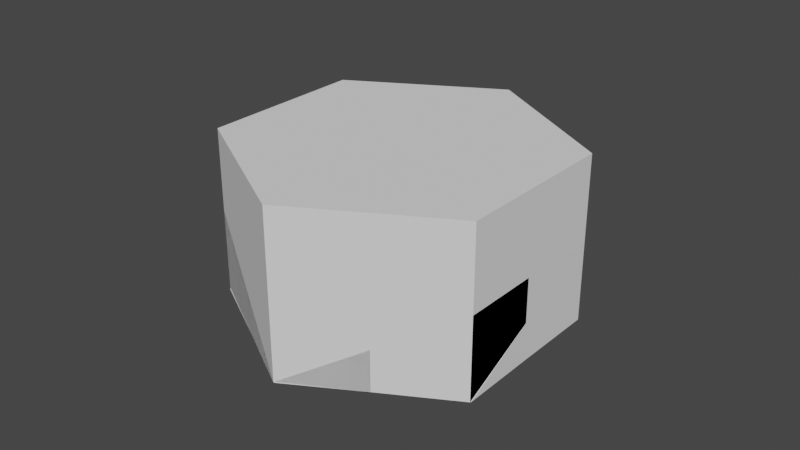 # Source: tiles.blend  (saved by Blender 3.4.6; exported with 4.5.12 LTS)
import bpy
from mathutils import Matrix  # noqa: F401  (used for matrix-valued properties, if any)

bpy.ops.wm.read_factory_settings(use_empty=True)
scene = bpy.context.scene
scene.name = 'Scene'

# ---- collections
col_slopes__2_0 = bpy.data.collections.new('Slopes (2.0)'); scene.collection.children.link(col_slopes__2_0)

# ---- world
world_world = bpy.data.worlds.new('World'); scene.world = world_world
world_world.use_nodes = True; world_world.node_tree.nodes.clear()
_N = world_world.node_tree.nodes; _L = world_world.node_tree.links
n0 = _N.new('ShaderNodeOutputWorld'); n0.name = 'World Output'; n0.location = (300, 300)
n1 = _N.new('ShaderNodeBackground'); n1.name = 'Background'; n1.location = (10, 300)
n1.inputs[0].default_value = (0.05088, 0.05088, 0.05088, 1.0)
_L.new(n1.outputs[0], n0.inputs[0])
n0.is_active_output = True
world_world.color = (0.05088, 0.05088, 0.05088)
world_world.use_sun_shadow = False
world_world.sun_shadow_jitter_overblur = 0.0

# ---- meshes
me_cylinder_001 = bpy.data.meshes.new('Cylinder.001')
me_cylinder_001.from_pydata([(0.0, 5.0, -2.5), (0.0, 5.0, 2.5), (4.33, 2.5, -2.5), (4.33, 2.5, 2.5), (4.33, -2.5, -2.5), (4.33, -2.5, 2.5), (0.0, -5.0, -2.5), (0.0, -5.0, 2.5), (-4.33, -2.5, -2.5), (-4.33, -2.5, 2.5), (-4.33, 2.5, -2.5), (-4.33, 2.5, 2.5)], [], [(0, 1, 3, 2), (2, 3, 5, 4), (4, 5, 7, 6), (6, 7, 9, 8), (3, 1, 11, 9, 7, 5), (8, 9, 11, 10), (10, 11, 1, 0), (0, 2, 4, 6, 8, 10)])
_uv = me_cylinder_001.uv_layers.new(name='UVMap')
_uv.uv.foreach_set('vector', [1.0, 0.5, 1.0, 1.0, 0.8333, 1.0, 0.8333, 0.5, 0.8333, 0.5, 0.8333, 1.0, 0.6667, 1.0, 0.6667, 0.5, 0.6667, 0.5, 0.6667, 1.0, 0.5, 1.0, 0.5, 0.5, 0.5, 0.5, 0.5, 1.0, 0.3333, 1.0, 0.3333, 0.5, 0.4578, 0.37, 0.25, 0.49, 0.04215, 0.37, 0.04215, 0.13, 0.25, 0.01, 0.4578, 0.13, 0.3333, 0.5, 0.3333, 1.0, 0.1667, 1.0, 0.1667, 0.5, 0.1667, 0.5, 0.1667, 1.0, -8.941e-08, 1.0, -8.941e-08, 0.5, 0.75, 0.49, 0.9578, 0.37, 0.9578, 0.13, 0.75, 0.01, 0.5422, 0.13, 0.5422, 0.37])
me_cylinder_001.update()
me_cylinder = bpy.data.meshes.new('Cylinder')
me_cylinder.from_pydata([(0.0, 5.0, -2.5), (4.33, 2.5, -2.5), (4.33, -2.5, -2.5), (0.0, -5.0, -2.5), (-4.33, -2.5, -2.5), (-4.33, -2.5, 2.5), (-4.33, 2.5, -2.5), (-4.33, 2.5, 2.5), (0.0, 2.5, 0.02002), (0.0, -2.5, 0.02002)], [], [(9, 2, 1, 8, 7, 5), (4, 5, 7, 6), (0, 1, 2, 3, 4, 6), (3, 5, 4), (8, 1, 0, 7), (6, 7, 0), (3, 2, 9, 5)])
_uv = me_cylinder.uv_layers.new(name='UVMap')
_uv.uv.foreach_set('vector', [0.5, 0.752, 0.9578, 0.13, 0.8333, 0.5, -8.941e-08, 0.752, 0.1667, 1.0, 0.3333, 1.0, 0.3333, 0.5, 0.3333, 1.0, 0.1667, 1.0, 0.1667, 0.5, 0.75, 0.49, 0.9578, 0.37, 0.9578, 0.13, 0.75, 0.01, 0.5422, 0.13, 0.5422, 0.37, 0.5, 0.5, 0.3333, 1.0, 0.3333, 0.5, 1.0, 0.752, 0.8333, 0.5, -8.941e-08, 0.5, 0.1667, 1.0, 0.1667, 0.5, 0.1667, 1.0, -8.941e-08, 0.5, 0.5, 0.5, 0.6667, 0.5, 0.5, 0.752, 0.3333, 1.0])
me_cylinder.update()
me_cylinder_002 = bpy.data.meshes.new('Cylinder.002')
me_cylinder_002.from_pydata([(0.0, 5.0, -2.5), (0.0, 5.0, 2.5), (4.33, 2.5, -2.5), (4.33, 2.5, 2.5), (4.33, -2.5, -2.5), (0.0, -5.0, -2.5), (-4.33, -2.5, -2.5), (-4.33, 2.5, -2.5), (-4.33, 2.5, 2.5)], [], [(0, 1, 3, 2), (3, 1, 8), (7, 8, 1, 0), (0, 2, 4, 5, 6, 7), (5, 3, 8), (6, 5, 8), (7, 6, 8), (5, 4, 3), (3, 4, 2)])
_uv = me_cylinder_002.uv_layers.new(name='UVMap')
_uv.uv.foreach_set('vector', [1.0, 0.5, 1.0, 1.0, 0.8333, 1.0, 0.8333, 0.5, 0.4578, 0.37, 0.25, 0.49, 0.04215, 0.37, 0.1667, 0.5, 0.1667, 1.0, -8.941e-08, 1.0, -8.941e-08, 0.5, 0.75, 0.49, 0.9578, 0.37, 0.9578, 0.13, 0.75, 0.01, 0.5422, 0.13, 0.5422, 0.37, 0.0, 0.0, 0.4578, 0.37, 0.04215, 0.37, 0.5422, 0.13, 0.0, 0.0, 0.04215, 0.37, 0.1667, 0.5, 0.5422, 0.13, 0.1667, 1.0, 0.0, 0.0, 0.9578, 0.13, 0.4578, 0.37, 0.4578, 0.37, 0.9578, 0.13, 0.9578, 0.37])
me_cylinder_002.update()
me_cylinder_003 = bpy.data.meshes.new('Cylinder.003')
me_cylinder_003.from_pydata([(0.0, 5.0, -2.5), (0.0, 5.0, 2.5), (4.33, 2.5, -2.5), (4.33, -2.5, -2.5), (0.0, -5.0, -2.5), (0.0, -5.0, 2.5), (-4.33, -2.5, -2.5), (-4.33, -2.5, 2.5), (-4.33, 2.5, -2.5), (-4.33, 2.5, 2.5)], [], [(1, 5, 3, 2), (4, 5, 7, 6), (1, 9, 7, 5), (6, 7, 9, 8), (8, 9, 1, 0), (0, 2, 3, 4, 6, 8), (4, 3, 5), (0, 1, 2)])
_uv = me_cylinder_003.uv_layers.new(name='UVMap')
_uv.uv.foreach_set('vector', [1.0, 1.0, 0.5, 1.0, 0.9578, 0.13, 0.8333, 0.5, 0.5, 0.5, 0.5, 1.0, 0.3333, 1.0, 0.3333, 0.5, 0.25, 0.49, 0.04215, 0.37, 0.04215, 0.13, 0.25, 0.01, 0.3333, 0.5, 0.3333, 1.0, 0.1667, 1.0, 0.1667, 0.5, 0.1667, 0.5, 0.1667, 1.0, -8.941e-08, 1.0, -8.941e-08, 0.5, 0.75, 0.49, 0.9578, 0.37, 0.9578, 0.13, 0.75, 0.01, 0.5422, 0.13, 0.5422, 0.37, 0.5, 0.5, 0.6667, 0.5, 0.5, 1.0, 1.0, 0.5, 1.0, 1.0, 0.8333, 0.5])
me_cylinder_003.update()
me_cylinder_004 = bpy.data.meshes.new('Cylinder.004')
me_cylinder_004.from_pydata([(0.0, 5.0, -2.5), (0.0, 5.0, 2.5), (4.33, 2.5, -2.5), (4.33, 2.5, 2.5), (4.33, -2.5, -2.5), (4.33, -2.5, 2.5), (0.0, -5.0, -2.5), (-4.33, -2.5, -2.5), (-4.33, -2.5, 2.5), (-4.33, 2.5, -2.5), (-4.33, 2.5, 2.5)], [], [(0, 1, 3, 2), (2, 3, 5, 4), (5, 8, 6), (7, 8, 10, 9), (9, 10, 1, 0), (0, 2, 4, 6, 7, 9), (7, 6, 8), (4, 5, 6), (3, 1, 10, 8, 5)])
_uv = me_cylinder_004.uv_layers.new(name='UVMap')
_uv.uv.foreach_set('vector', [1.0, 0.5, 1.0, 1.0, 0.8333, 1.0, 0.8333, 0.5, 0.8333, 0.5, 0.8333, 1.0, 0.6667, 1.0, 0.6667, 0.5, 0.6667, 1.0, 0.3333, 1.0, 0.5, 0.5, 0.3333, 0.5, 0.3333, 1.0, 0.1667, 1.0, 0.1667, 0.5, 0.1667, 0.5, 0.1667, 1.0, -8.941e-08, 1.0, -8.941e-08, 0.5, 0.75, 0.49, 0.9578, 0.37, 0.9578, 0.13, 0.75, 0.01, 0.5422, 0.13, 0.5422, 0.37, 0.3333, 0.5, 0.5, 0.5, 0.3333, 1.0, 0.6667, 0.5, 0.6667, 1.0, 0.5, 0.5, 0.4578, 0.37, 0.25, 0.49, 0.04215, 0.37, 0.04215, 0.13, 0.4578, 0.13])
me_cylinder_004.update()

# ---- objects
ob_full = bpy.data.objects.new('full', me_cylinder_001)
ob_slope_1 = bpy.data.objects.new('slope-1', me_cylinder)
ob_slope_2 = bpy.data.objects.new('slope-2', me_cylinder_002)
ob_slope_3 = bpy.data.objects.new('slope-3', me_cylinder_003)
ob_slope_4 = bpy.data.objects.new('slope-4', me_cylinder_004)

# ---- transforms, parenting, visibility, modifiers, constraints
ob_full.location = (0.0, 0.0, 2.5)
ob_slope_1.location = (0.0, 0.0, 1.25)
ob_slope_1.rotation_euler = (0.0, -0.0, 4.195)
ob_slope_1.scale = (1.0, 1.0, 0.5)
ob_slope_2.location = (0.0, 0.0, 1.25)
ob_slope_2.rotation_euler = (0.0, -0.0, 0.003133)
ob_slope_2.scale = (1.0, 1.0, 0.5)
ob_slope_3.location = (0.0, 0.0, 1.25)
ob_slope_3.rotation_euler = (0.0, -0.0, -2.095)
ob_slope_3.scale = (1.0, 1.0, 0.5)
ob_slope_4.location = (0.0, 0.0, 1.25)
ob_slope_4.scale = (1.0, 1.0, 0.5)

# ---- collection membership
scene.collection.objects.link(ob_full)
col_slopes__2_0.objects.link(ob_slope_1)
col_slopes__2_0.objects.link(ob_slope_2)
col_slopes__2_0.objects.link(ob_slope_3)
col_slopes__2_0.objects.link(ob_slope_4)

# ---- scene / render settings (as saved in the file)
scene.frame_start = 1; scene.frame_end = 250; scene.frame_set(1)
scene.render.engine = 'BLENDER_EEVEE_NEXT'
scene.cycles.sampling_pattern = 'TABULATED_SOBOL'
scene.cycles.use_light_tree = False
scene.view_settings.view_transform = 'Filmic'
bpy.context.view_layer.update()

# ---- added for rendering (the .blend has no active camera and no usable light): camera, sun
cam_auto = bpy.data.cameras.new('AutoCamera')
cam_auto.lens = 50.0
cam_auto.sensor_width = 36.0
cam_auto.clip_end = 1000.0
ob_auto_camera = bpy.data.objects.new('AutoCamera', cam_auto)
scene.collection.objects.link(ob_auto_camera)
ob_auto_camera.location = (17.3139, -20.7767, 16.3511)
ob_auto_camera.rotation_euler = (1.09748, -7.21219e-08, 0.694738)
scene.camera = ob_auto_camera
light_auto_sun = bpy.data.lights.new('AutoSun', 'SUN')
light_auto_sun.energy = 3.0
light_auto_sun.angle = 0.0523599
ob_auto_sun = bpy.data.objects.new('AutoSun', light_auto_sun)
scene.collection.objects.link(ob_auto_sun)
ob_auto_sun.rotation_euler = (0.872665, 0.174533, 0.523599)
bpy.context.view_layer.update()
